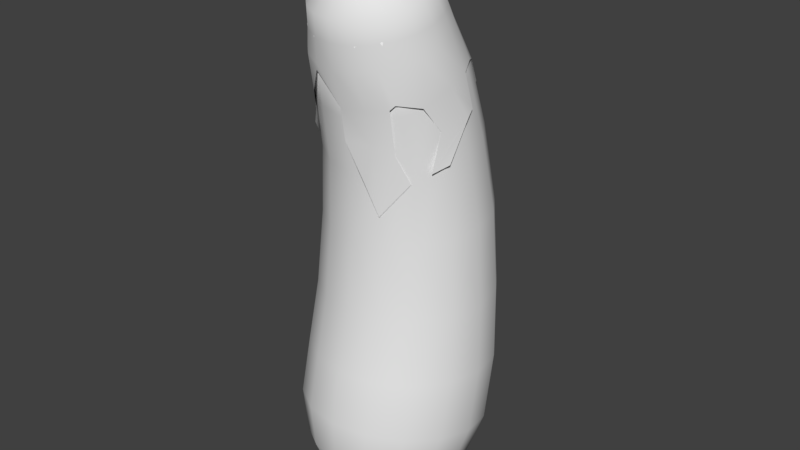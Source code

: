 # Source: eggplant.blend  (saved by Blender 2.78.0; exported with 4.5.12 LTS)
import bpy
from mathutils import Matrix  # noqa: F401  (used for matrix-valued properties, if any)

bpy.ops.wm.read_factory_settings(use_empty=True)
scene = bpy.context.scene
scene.name = 'Scene'

# ---- collections
col_collection_1 = bpy.data.collections.new('Collection 1'); scene.collection.children.link(col_collection_1)

# ---- world
world_world = bpy.data.worlds.new('World'); scene.world = world_world
world_world.color = (0.05088, 0.05088, 0.05088)
world_world.use_sun_shadow = False
world_world.sun_shadow_jitter_overblur = 0.0
world_world.cycles.sampling_method = 'MANUAL'

# ---- meshes
me_cylinder_001 = bpy.data.meshes.new('Cylinder.001')
me_cylinder_001.from_pydata([(-1.768e-08, 1.565, -1.0), (-7.031e-08, 1.477, 0.4421), (0.5698, 1.452, -1.0), (0.531, 1.372, 0.4342), (1.053, 1.129, -1.0), (0.9812, 1.072, 0.4118), (1.376, 0.6458, -1.0), (1.282, 0.6228, 0.3783), (1.489, 0.07604, -1.0), (1.388, 0.09324, 0.3387), (1.376, -0.4937, -1.0), (1.282, -0.4363, 0.2992), (1.053, -0.9768, -1.0), (0.9812, -0.8852, 0.2657), (0.5698, -1.3, -1.0), (0.531, -1.185, 0.2433), (2.071e-07, -1.413, -1.0), (1.236e-07, -1.291, 0.2354), (-0.5698, -1.3, -1.0), (-0.531, -1.185, 0.2433), (-1.053, -0.9768, -1.0), (-0.9812, -0.8852, 0.2657), (-1.376, -0.4937, -1.0), (-1.282, -0.4363, 0.2992), (-1.489, 0.07604, -1.0), (-1.388, 0.09324, 0.3387), (-1.376, 0.6458, -1.0), (-1.282, 0.6228, 0.3783), (-1.053, 1.129, -1.0), (-0.9812, 1.072, 0.4118), (-0.5698, 1.452, -1.0), (-0.531, 1.372, 0.4342), (1.153e-07, 1.524, -2.262), (0.6047, 1.404, -2.253), (1.117, 1.063, -2.229), (1.46, 0.5513, -2.193), (1.58, -0.0519, -2.151), (1.46, -0.6551, -2.108), (1.117, -1.166, -2.072), (0.6047, -1.508, -2.048), (3.707e-07, -1.628, -2.04), (-0.6047, -1.508, -2.048), (-1.117, -1.166, -2.072), (-1.46, -0.6551, -2.108), (-1.58, -0.0519, -2.151), (-1.46, 0.5513, -2.193), (-1.117, 1.063, -2.229), (-0.6047, 1.404, -2.253), (-1.543e-08, 0.9153, -4.187), (0.5307, 0.8116, -4.167), (0.9806, 0.5162, -4.111), (1.281, 0.07421, -4.027), (1.387, -0.4472, -3.928), (1.281, -0.9686, -3.829), (0.9806, -1.411, -3.745), (0.5307, -1.706, -3.689), (2.331e-07, -1.81, -3.669), (-0.5307, -1.706, -3.689), (-0.9806, -1.411, -3.745), (-1.281, -0.9686, -3.829), (-1.387, -0.4472, -3.928), (-1.281, 0.07421, -4.027), (-0.9806, 0.5162, -4.111), (-0.5307, 0.8116, -4.167), (-1.466, 0.3241, -3.303), (-1.587, -0.2738, -3.198), (1.122, -1.379, -3.003), (1.466, -0.8717, -3.092), (-1.122, 0.831, -3.392), (0.6071, -1.717, -2.943), (-0.6071, 1.17, -3.452), (3.057e-07, -1.836, -2.922), (0.6071, 1.17, -3.452), (2.455e-08, 1.289, -3.473), (-0.6071, -1.717, -2.943), (1.122, 0.831, -3.392), (-1.122, -1.379, -3.003), (1.466, 0.3241, -3.303), (-1.466, -0.8717, -3.092), (1.587, -0.2738, -3.198), (-4.062e-08, 0.4069, -4.606), (0.3793, 0.3321, -4.597), (0.7009, 0.119, -4.569), (0.9158, -0.2, -4.528), (0.9912, -0.5762, -4.48), (0.9158, -0.9524, -4.432), (0.7009, -1.271, -4.391), (0.3793, -1.484, -4.363), (1.281e-07, -1.559, -4.354), (-0.3793, -1.484, -4.363), (-0.7009, -1.271, -4.391), (-0.9158, -0.9524, -4.432), (-0.9912, -0.5762, -4.48), (-0.9158, -0.2, -4.528), (-0.7009, 0.119, -4.569), (-0.3793, 0.3321, -4.597), (-3.492e-08, -0.2902, -4.946), (0.1964, -0.3278, -4.936), (0.3629, -0.4348, -4.905), (0.4742, -0.5951, -4.86), (0.5132, -0.7841, -4.807), (0.4742, -0.973, -4.753), (0.3629, -1.133, -4.708), (0.1964, -1.24, -4.678), (6.367e-08, -1.278, -4.667), (-0.1964, -1.24, -4.678), (-0.3629, -1.133, -4.708), (-0.4742, -0.973, -4.753), (-0.5132, -0.7841, -4.807), (-0.4742, -0.5951, -4.86), (-0.3629, -0.4348, -4.905), (-0.1964, -0.3278, -4.936), (-7.403e-10, -0.7892, -4.898), (-7.297e-08, 1.196, 1.796), (0.4835, 1.101, 1.779), (0.8934, 0.8312, 1.732), (1.167, 0.4274, 1.662), (1.263, -0.04893, 1.579), (1.167, -0.5252, 1.496), (0.8934, -0.929, 1.425), (0.4835, -1.199, 1.378), (8.504e-08, -1.294, 1.362), (-0.4835, -1.199, 1.378), (-0.8934, -0.929, 1.425), (-1.167, -0.5252, 1.496), (-1.263, -0.04893, 1.579), (-1.167, 0.4274, 1.662), (-0.8934, 0.8312, 1.732), (-0.4835, 1.101, 1.779), (-9.696e-08, 0.8283, 2.927), (0.4516, 0.7419, 2.902), (0.8345, 0.496, 2.832), (1.09, 0.128, 2.726), (1.18, -0.3061, 2.602), (1.09, -0.7402, 2.477), (0.8345, -1.108, 2.371), (0.4516, -1.354, 2.301), (3.207e-08, -1.44, 2.276), (-0.4516, -1.354, 2.301), (-0.8345, -1.108, 2.371), (-1.09, -0.7402, 2.477), (-1.18, -0.3061, 2.602), (-1.09, 0.128, 2.726), (-0.8345, 0.496, 2.832), (-0.4516, 0.7419, 2.902), (-1.059e-07, 0.2145, 4.075), (0.3766, 0.1441, 4.05), (0.6958, -0.0562, 3.976), (0.9092, -0.356, 3.867), (0.9841, -0.7097, 3.737), (0.9092, -1.063, 3.608), (0.6958, -1.363, 3.498), (0.3766, -1.563, 3.425), (-8.335e-09, -1.634, 3.399), (-0.3766, -1.563, 3.425), (-0.6958, -1.363, 3.498), (-0.9092, -1.063, 3.608), (-0.9841, -0.7097, 3.737), (-0.9092, -0.356, 3.867), (-0.6958, -0.0562, 3.976), (-0.3766, 0.1441, 4.05)], [], [(0, 1, 3, 2), (2, 3, 5, 4), (4, 5, 7, 6), (6, 7, 9, 8), (8, 9, 11, 10), (10, 11, 13, 12), (12, 13, 15, 14), (14, 15, 17, 16), (16, 17, 19, 18), (18, 19, 21, 20), (20, 21, 23, 22), (22, 23, 25, 24), (24, 25, 27, 26), (26, 27, 29, 28), (7, 5, 115, 116), (28, 29, 31, 30), (30, 31, 1, 0), (10, 12, 38, 37), (65, 64, 61, 60), (20, 22, 43, 42), (30, 0, 32, 47), (6, 8, 36, 35), (16, 18, 41, 40), (26, 28, 46, 45), (2, 4, 34, 33), (12, 14, 39, 38), (22, 24, 44, 43), (8, 10, 37, 36), (18, 20, 42, 41), (28, 30, 47, 46), (4, 6, 35, 34), (14, 16, 40, 39), (0, 2, 33, 32), (24, 26, 45, 44), (50, 51, 83, 82), (67, 66, 54, 53), (64, 68, 62, 61), (66, 69, 55, 54), (68, 70, 63, 62), (69, 71, 56, 55), (73, 72, 49, 48), (70, 73, 48, 63), (71, 74, 57, 56), (72, 75, 50, 49), (74, 76, 58, 57), (75, 77, 51, 50), (76, 78, 59, 58), (77, 79, 52, 51), (78, 65, 60, 59), (79, 67, 53, 52), (36, 37, 67, 79), (43, 44, 65, 78), (35, 36, 79, 77), (42, 43, 78, 76), (34, 35, 77, 75), (41, 42, 76, 74), (33, 34, 75, 72), (40, 41, 74, 71), (47, 32, 73, 70), (32, 33, 72, 73), (39, 40, 71, 69), (46, 47, 70, 68), (38, 39, 69, 66), (45, 46, 68, 64), (37, 38, 66, 67), (44, 45, 64, 65), (92, 93, 109, 108), (58, 59, 91, 90), (51, 52, 84, 83), (59, 60, 92, 91), (52, 53, 85, 84), (60, 61, 93, 92), (53, 54, 86, 85), (61, 62, 94, 93), (54, 55, 87, 86), (62, 63, 95, 94), (55, 56, 88, 87), (48, 49, 81, 80), (63, 48, 80, 95), (56, 57, 89, 88), (49, 50, 82, 81), (57, 58, 90, 89), (106, 107, 112), (85, 86, 102, 101), (93, 94, 110, 109), (86, 87, 103, 102), (94, 95, 111, 110), (87, 88, 104, 103), (80, 81, 97, 96), (95, 80, 96, 111), (88, 89, 105, 104), (81, 82, 98, 97), (89, 90, 106, 105), (82, 83, 99, 98), (90, 91, 107, 106), (83, 84, 100, 99), (91, 92, 108, 107), (84, 85, 101, 100), (99, 100, 112), (107, 108, 112), (100, 101, 112), (108, 109, 112), (101, 102, 112), (109, 110, 112), (102, 103, 112), (110, 111, 112), (103, 104, 112), (96, 97, 112), (111, 96, 112), (104, 105, 112), (97, 98, 112), (105, 106, 112), (98, 99, 112), (120, 119, 135, 136), (17, 15, 120, 121), (3, 1, 113, 114), (27, 25, 125, 126), (13, 11, 118, 119), (23, 21, 123, 124), (1, 31, 128, 113), (9, 7, 116, 117), (19, 17, 121, 122), (29, 27, 126, 127), (5, 3, 114, 115), (15, 13, 119, 120), (25, 23, 124, 125), (11, 9, 117, 118), (21, 19, 122, 123), (31, 29, 127, 128), (141, 140, 156, 157), (128, 127, 143, 144), (121, 120, 136, 137), (114, 113, 129, 130), (113, 128, 144, 129), (122, 121, 137, 138), (115, 114, 130, 131), (123, 122, 138, 139), (116, 115, 131, 132), (124, 123, 139, 140), (117, 116, 132, 133), (125, 124, 140, 141), (118, 117, 133, 134), (126, 125, 141, 142), (119, 118, 134, 135), (127, 126, 142, 143), (146, 145, 160, 159, 158, 157, 156, 155, 154, 153, 152, 151, 150, 149, 148, 147), (134, 133, 149, 150), (142, 141, 157, 158), (135, 134, 150, 151), (143, 142, 158, 159), (136, 135, 151, 152), (144, 143, 159, 160), (137, 136, 152, 153), (130, 129, 145, 146), (129, 144, 160, 145), (138, 137, 153, 154), (131, 130, 146, 147), (139, 138, 154, 155), (132, 131, 147, 148), (140, 139, 155, 156), (133, 132, 148, 149)])
me_cylinder_001.polygons.foreach_set('use_smooth', [True] * 161)
me_cylinder_001.use_remesh_preserve_volume = False
me_cylinder_001.use_remesh_preserve_attributes = False
me_cylinder_001.use_mirror_vertex_groups = False
me_cylinder_001.update()
me_cylinder = bpy.data.meshes.new('Cylinder')
me_cylinder.from_pydata([(0.07227, 0.2205, 0.3402), (0.07227, 0.62, -0.08845), (0.07227, 1.161, -0.3593), (0.07227, 1.373, -0.7185), (0.07227, 1.528, -1.055), (0.07227, 1.881, -1.643), (0.07227, 1.908, -1.804), (0.1631, 0.2074, 0.3342), (0.2477, 0.5939, -0.09797), (0.3641, 1.116, -0.3704), (0.3885, 1.324, -0.7297), (0.4115, 1.476, -1.068), (0.4869, 1.744, -1.581), (0.5254, 2.012, -2.331), (0.245, 0.1695, 0.3168), (0.406, 0.5181, -0.1256), (0.6273, 0.9856, -0.4029), (0.6737, 1.182, -0.7622), (0.7175, 1.324, -1.103), (0.9017, 1.55, -1.773), (0.9341, 1.643, -2.153), (0.31, 0.1104, 0.2897), (0.5317, 0.4, -0.1686), (0.8362, 0.7829, -0.4534), (0.9001, 0.9617, -0.8128), (0.9604, 1.088, -1.159), (1.066, 1.277, -1.685), (0.07227, -0.01382, 0.3991), (0.3517, 0.036, 0.2556), (0.6123, 0.2513, -0.2228), (0.9703, 0.5275, -0.5171), (1.045, 0.6836, -0.8765), (1.116, 0.7897, -1.229), (1.218, 0.9755, -1.765), (1.281, 1.089, -2.337), (0.3661, -0.04652, 0.2177), (0.6401, 0.08644, -0.2828), (1.017, 0.2444, -0.5876), (1.096, 0.3754, -0.9472), (1.17, 0.4595, -1.307), (1.284, 0.5705, -1.854), (1.342, 0.9021, -2.425), (0.3517, -0.129, 0.1799), (0.6123, -0.07843, -0.3429), (0.9703, -0.0387, -0.6582), (1.045, 0.0672, -1.018), (1.116, 0.1293, -1.384), (1.123, 0.1337, -2.099), (1.214, 0.4307, -2.514), (0.31, -0.2035, 0.1457), (0.5317, -0.2272, -0.3971), (0.8362, -0.2941, -0.7219), (0.9001, -0.2108, -1.082), (0.9604, -0.1686, -1.455), (0.8773, -0.1878, -2.023), (0.245, -0.2626, 0.1186), (0.406, -0.3452, -0.4401), (0.6273, -0.4968, -0.7724), (0.6737, -0.4315, -1.132), (0.7175, -0.4051, -1.51), (0.8134, -0.2366, -2.096), (0.7916, -0.08688, -2.852), (0.1631, -0.3005, 0.1012), (0.2477, -0.421, -0.4677), (0.3641, -0.6269, -0.8049), (0.3885, -0.5732, -1.165), (0.4115, -0.5569, -1.546), (0.495, -0.3909, -2.137), (0.5254, -0.2892, -2.698), (0.07227, -0.3136, 0.09521), (0.07227, -0.4471, -0.4772), (0.07227, -0.6718, -0.816), (0.07227, -0.622, -1.176), (0.07227, -0.6092, -1.558), (0.08037, -0.455, -2.151), (0.07227, -0.3596, -2.712), (-0.01852, -0.3005, 0.1012), (-0.1032, -0.421, -0.4677), (-0.2195, -0.6269, -0.8049), (-0.2439, -0.5732, -1.165), (-0.267, -0.5569, -1.546), (-0.3424, -0.4745, -1.685), (-0.1004, -0.2626, 0.1186), (-0.2615, -0.3452, -0.4401), (-0.4827, -0.4968, -0.7724), (-0.5292, -0.4315, -1.132), (-0.573, -0.4051, -1.51), (-0.5189, -0.3646, -2.067), (-0.6929, -0.1546, -2.451), (-0.1654, -0.2035, 0.1457), (-0.3871, -0.2272, -0.3971), (-0.6916, -0.2941, -0.7219), (-0.7556, -0.2108, -1.082), (-0.8159, -0.1686, -1.455), (-0.8866, -0.03882, -2.011), (-1.043, 0.2739, -2.594), (-0.2071, -0.129, 0.1799), (-0.4678, -0.07843, -0.3429), (-0.8257, -0.0387, -0.6582), (-0.9009, 0.0672, -1.018), (-0.9718, 0.1293, -1.384), (-1.052, 0.279, -1.942), (-1.037, 0.3113, -2.184), (-0.2215, -0.04652, 0.2177), (-0.4956, 0.08644, -0.2828), (-0.872, 0.2444, -0.5876), (-0.951, 0.3754, -0.9472), (-1.026, 0.4595, -1.307), (-1.109, 0.6313, -1.865), (-1.196, 0.6447, -2.425), (-0.2071, 0.036, 0.2556), (-0.4678, 0.2513, -0.2228), (-0.8257, 0.5275, -0.5171), (-0.9009, 0.6836, -0.8765), (-0.9718, 0.7897, -1.229), (-1.052, 0.9836, -1.787), (-1.151, 0.9483, -2.337), (-0.1654, 0.1104, 0.2897), (-0.3871, 0.4, -0.1686), (-0.6916, 0.7829, -0.4534), (-0.7556, 0.9617, -0.8128), (-0.8159, 1.088, -1.159), (-1.032, 1.349, -1.985), (-0.1004, 0.1695, 0.3168), (-0.2615, 0.5181, -0.1256), (-0.4827, 0.9856, -0.4029), (-0.5292, 1.182, -0.7622), (-0.573, 1.324, -1.103), (-0.7164, 1.464, -1.475), (-0.01852, 0.2074, 0.3342), (-0.1032, 0.5939, -0.09797), (-0.2195, 1.116, -0.3704), (-0.2439, 1.324, -0.7297), (-0.267, 1.476, -1.068), (-0.403, 1.61, -1.396), (0.07227, 0.4944, -0.05248), (0.2022, 0.4749, -0.05872), (0.3195, 0.4181, -0.07684), (0.4125, 0.3296, -0.1051), (0.4722, 0.2181, -0.1406), (0.4928, 0.0945, -0.18), (0.4722, -0.02908, -0.2195), (0.4125, -0.1406, -0.255), (0.3195, -0.2291, -0.2833), (0.2022, -0.2859, -0.3014), (0.07227, -0.3054, -0.3076), (-0.05769, -0.2859, -0.3014), (-0.1749, -0.2291, -0.2833), (-0.268, -0.1406, -0.255), (-0.3277, -0.02908, -0.2195), (-0.3483, 0.0945, -0.18), (-0.3277, 0.2181, -0.1406), (-0.268, 0.3296, -0.1051), (-0.1749, 0.4181, -0.07684), (-0.05769, 0.4749, -0.05872), (0.07227, 2.06, -2.269), (0.5699, 2.102, -2.743), (1.317, 0.5296, -3.043), (1.183, 0.2735, -3.141), (0.9632, 0.06521, -3.298), (0.5699, -0.2028, -3.851), (0.3724, -0.2787, -3.358), (-0.7037, -0.1709, -2.664), (-1.093, 0.3858, -3.228), (-1.165, 0.7933, -2.546), (-1.145, 1.244, -2.946)], [], [(6, 5, 12, 13), (4, 3, 10, 11), (2, 1, 8, 9), (0, 27, 7), (5, 4, 11, 12), (3, 2, 9, 10), (135, 0, 7, 136), (12, 11, 18, 19), (10, 9, 16, 17), (136, 7, 14, 137), (13, 12, 19, 20), (11, 10, 17, 18), (9, 8, 15, 16), (7, 27, 14), (17, 16, 23, 24), (137, 14, 21, 138), (18, 17, 24, 25), (16, 15, 22, 23), (14, 27, 21), (19, 18, 25, 26), (25, 24, 31, 32), (23, 22, 29, 30), (21, 27, 28), (26, 25, 32, 33), (24, 23, 30, 31), (138, 21, 28, 139), (30, 29, 36, 37), (28, 27, 35), (33, 32, 39, 40), (31, 30, 37, 38), (139, 28, 35, 140), (34, 33, 40, 41), (32, 31, 38, 39), (40, 39, 46, 47), (38, 37, 44, 45), (140, 35, 42, 141), (41, 40, 47, 48), (39, 38, 45, 46), (37, 36, 43, 44), (35, 27, 42), (141, 42, 49, 142), (46, 45, 52, 53), (44, 43, 50, 51), (42, 27, 49), (47, 46, 53, 54), (45, 44, 51, 52), (53, 52, 58, 59), (51, 50, 56, 57), (49, 27, 55), (54, 53, 59, 60), (52, 51, 57, 58), (142, 49, 55, 143), (55, 27, 62), (60, 59, 66, 67), (58, 57, 64, 65), (143, 55, 62, 144), (61, 60, 67, 68), (59, 58, 65, 66), (57, 56, 63, 64), (67, 66, 73, 74), (65, 64, 71, 72), (144, 62, 69, 145), (68, 67, 74, 75), (66, 65, 72, 73), (64, 63, 70, 71), (62, 27, 69), (73, 72, 79, 80), (71, 70, 77, 78), (69, 27, 76), (74, 73, 80, 81), (72, 71, 78, 79), (145, 69, 76, 146), (80, 79, 85, 86), (78, 77, 83, 84), (76, 27, 82), (81, 80, 86, 87), (79, 78, 84, 85), (146, 76, 82, 147), (87, 86, 93, 94), (85, 84, 91, 92), (147, 82, 89, 148), (88, 87, 94, 95), (86, 85, 92, 93), (84, 83, 90, 91), (82, 27, 89), (92, 91, 98, 99), (148, 89, 96, 149), (95, 94, 101, 102), (93, 92, 99, 100), (91, 90, 97, 98), (89, 27, 96), (94, 93, 100, 101), (102, 101, 108, 109), (100, 99, 106, 107), (98, 97, 104, 105), (96, 27, 103), (101, 100, 107, 108), (99, 98, 105, 106), (149, 96, 103, 150), (105, 104, 111, 112), (103, 27, 110), (108, 107, 114, 115), (106, 105, 112, 113), (150, 103, 110, 151), (109, 108, 115, 116), (107, 106, 113, 114), (115, 114, 121, 122), (113, 112, 119, 120), (151, 110, 117, 152), (114, 113, 120, 121), (112, 111, 118, 119), (110, 27, 117), (152, 117, 123, 153), (121, 120, 126, 127), (119, 118, 124, 125), (117, 27, 123), (122, 121, 127, 128), (120, 119, 125, 126), (127, 126, 132, 133), (125, 124, 130, 131), (123, 27, 129), (128, 127, 133, 134), (126, 125, 131, 132), (153, 123, 129, 154), (129, 27, 0), (134, 133, 4, 5), (132, 131, 2, 3), (154, 129, 0, 135), (133, 132, 3, 4), (131, 130, 1, 2), (130, 154, 135, 1), (124, 153, 154, 130), (118, 152, 153, 124), (111, 151, 152, 118), (104, 150, 151, 111), (97, 149, 150, 104), (90, 148, 149, 97), (83, 147, 148, 90), (77, 146, 147, 83), (70, 145, 146, 77), (63, 144, 145, 70), (56, 143, 144, 63), (50, 142, 143, 56), (43, 141, 142, 50), (36, 140, 141, 43), (29, 139, 140, 36), (22, 138, 139, 29), (15, 137, 138, 22), (8, 136, 137, 15), (1, 135, 136, 8), (68, 75, 161, 160), (109, 116, 165, 164), (41, 48, 158, 157), (6, 13, 156, 155), (88, 95, 163, 162), (61, 68, 160, 159)])
me_cylinder.polygons.foreach_set('use_smooth', [True] * 156)
me_cylinder.use_remesh_preserve_volume = False
me_cylinder.use_remesh_preserve_attributes = False
me_cylinder.use_mirror_vertex_groups = False
me_cylinder.update()
arm_armature = bpy.data.armatures.new('Armature')  # bones are not reproduced

# ---- objects
ob_armature = bpy.data.objects.new('Armature', arm_armature)
ob_cylinder_001 = bpy.data.objects.new('Cylinder.001', me_cylinder_001)
ob_cylinder = bpy.data.objects.new('Cylinder', me_cylinder)

# ---- transforms, parenting, visibility, modifiers, constraints
ob_armature.location = (0.09767, 0.6811, 5.113)
ob_armature.rotation_euler = (-2.687e-07, 3.142, 1.175e-14)
ob_armature.hide_viewport = True
ob_armature.show_in_front = True
ob_armature.lineart.crease_threshold = 0.0
ob_cylinder_001.parent = ob_armature
ob_cylinder_001.matrix_parent_inverse = Matrix(((-1.0, -1.155e-14, 3.26e-07, 0.09767), (7.816e-14, 1.0, 2.682e-07, -0.6811), (-3.258e-07, 2.687e-07, -1.0, 5.113), (0.0, 0.0, 0.0, 1.0)))
ob_cylinder_001.location = (0.01533, 0.8276, 7.729)
ob_cylinder_001.rotation_euler = (0.0, -7.471e-06, 0.0)
ob_cylinder_001.scale = (1.547, 1.547, 1.547)
ob_cylinder_001.lineart.crease_threshold = 0.0
_vg = ob_cylinder_001.vertex_groups.new(name='Bone')
for _i, _w in zip([0, 1, 2, 3, 4, 5, 6, 7, 8, 9, 10, 11, 12, 13, 14, 15, 16, 17, 18, 19, 20, 21, 22, 23, 24, 25, 26, 27, 28, 29, 30, 31, 32, 33, 36, 37, 38, 39, 40, 41, 42, 43, 44, 45, 46, 47, 113, 114, 115, 116, 117, 118, 119, 120, 121, 122, 123, 124, 125, 126, 127, 128, 129, 130, 131, 132, 133, 134, 135, 136, 137, 138, 139, 140, 141, 142, 143, 144, 145, 146, 147, 148, 149, 150, 151, 152, 153, 154, 155, 156, 157, 158, 159, 160], [0.1459, 0.8435, 0.1429, 0.8465, 0.1413, 0.8467, 0.1424, 0.8438, 0.1469, 0.838, 0.1548, 0.83, 0.1644, 0.8211, 0.1731, 0.8126, 0.1781, 0.8057, 0.1778, 0.8019, 0.1742, 0.802, 0.1688, 0.8058, 0.163, 0.8126, 0.1577, 0.8211, 0.1533, 0.83, 0.1495, 0.8378, 0.006271, 0.001972, 0.004058, 0.01776, 0.03398, 0.04793, 0.05238, 0.05037, 0.04012, 0.02653, 0.01395, 0.006036, 0.003938, 0.005323, 0.934, 0.9348, 0.9342, 0.9323, 0.9291, 0.925, 0.9207, 0.9167, 0.914, 0.913, 0.914, 0.9167, 0.9205, 0.9247, 0.9287, 0.9319, 0.9539, 0.9541, 0.9536, 0.9523, 0.9505, 0.9483, 0.946, 0.9441, 0.9429, 0.9427, 0.9436, 0.9452, 0.9473, 0.9495, 0.9516, 0.9531, 0.9616, 0.9617, 0.9619, 0.9608, 0.96, 0.9593, 0.959, 0.9577, 0.9573, 0.9574, 0.9583, 0.9583, 0.9591, 0.96, 0.9612, 0.9613]): _vg.add([_i], _w, 'REPLACE')
_vg = ob_cylinder_001.vertex_groups.new(name='Bone.001')
for _i, _w in zip([0, 1, 2, 3, 4, 5, 6, 8, 10, 12, 13, 14, 15, 16, 17, 18, 19, 20, 21, 22, 23, 24, 25, 26, 27, 28, 29, 30, 31, 32, 33, 34, 35, 36, 37, 38, 39, 40, 41, 42, 43, 44, 45, 46, 47, 48, 49, 50, 52, 53, 54, 55, 56, 57, 58, 59, 60, 61, 62, 63, 64, 65, 66, 67, 68, 69, 70, 71, 72, 73, 74, 75, 76, 78, 80, 81, 82, 83, 84, 85, 86, 87, 88, 89, 90, 91, 92, 93, 94, 95, 96, 97, 98, 99, 100, 101, 102, 103, 104, 105, 106, 107, 108, 109, 110, 111, 112, 113, 114, 119, 120, 121, 122, 123, 124, 125, 126, 127, 128, 129, 136, 137, 138, 139, 140, 141, 142, 143, 144, 154, 155, 156, 157, 158], [0.5904, 0.09637, 0.2497, 0.06021, 0.1055, 0.02075, 0.04718, 0.01778, 0.04799, 0.1052, 0.0288, 0.2427, 0.07104, 0.5545, 0.118, 0.6985, 0.1529, 0.7676, 0.1719, 0.8013, 0.1778, 0.8155, 0.1742, 0.8142, 0.1638, 0.7925, 0.1477, 0.7329, 0.1258, 0.6611, 0.259, 0.09351, 0.02375, 0.0071, 0.05365, 0.127, 0.2887, 0.6139, 0.7876, 0.8799, 0.9278, 0.9493, 0.9501, 0.9236, 0.8453, 0.4194, 0.1644, 0.01256, 0.02378, 0.08839, 0.1766, 0.3241, 0.5692, 0.7345, 0.8428, 0.9137, 0.9604, 0.9889, 0.9556, 0.7851, 0.983, 0.9737, 0.1486, 0.06374, 0.9576, 0.3107, 0.8553, 0.6051, 0.2149, 0.6248, 0.7785, 0.05588, 0.8812, 0.9414, 0.4024, 0.2051, 0.09554, 0.06986, 0.09387, 0.1447, 0.221, 0.3281, 0.4713, 0.6421, 0.7551, 0.8318, 0.8819, 0.9014, 0.8538, 0.6933, 0.4292, 0.3335, 0.2709, 0.2416, 0.2409, 0.2639, 0.3083, 0.3732, 0.4564, 0.5545, 0.6277, 0.6744, 0.6936, 0.6826, 0.6367, 0.5516, 0.4256, 0.02718, 0.01073, 0.005726, 0.02588, 0.05014, 0.06033, 0.06628, 0.06783, 0.06577, 0.06109, 0.05462, 0.0439, 0.00297, 0.006892, 0.01567, 0.02301, 0.02733, 0.02824, 0.02607, 0.02164, 0.0158, 0.009393, 0.0009838, 0.001616, 0.002686, 0.0021, 0.0005488]): _vg.add([_i], _w, 'REPLACE')
_vg = ob_cylinder_001.vertex_groups.new(name='Bone.002')
for _i, _w in zip([0, 1, 2, 3, 4, 5, 6, 7, 8, 9, 10, 11, 12, 13, 14, 15, 16, 17, 18, 19, 20, 21, 22, 26, 28, 30, 31, 32, 33, 34, 35, 36, 37, 38, 39, 40, 41, 42, 43, 46, 47, 48, 49, 50, 51, 52, 53, 54, 55, 56, 57, 58, 59, 60, 62, 63, 66, 67, 68, 69, 70, 71, 72, 73, 74, 75, 76, 77, 78, 79, 80, 81, 82, 83, 84, 85, 86, 87, 88, 89, 90, 91, 92, 93, 94, 95, 96, 97, 98, 99, 100, 101, 102, 103, 104, 105, 106, 107, 108, 109, 110, 111, 112, 113, 114, 115, 116, 117, 118, 119, 120, 121, 122, 131, 132, 133, 134, 135, 136], [0.2637, 0.0601, 0.6075, 0.09334, 0.7533, 0.118, 0.8091, 0.1341, 0.8192, 0.1438, 0.7962, 0.1468, 0.7304, 0.1395, 0.5842, 0.1164, 0.2675, 0.07633, 0.1237, 0.04024, 0.05819, 0.002284, 0.009814, 0.006238, 0.05418, 0.1176, 0.02291, 0.3108, 0.715, 0.8829, 0.9397, 0.9444, 0.9125, 0.831, 0.6623, 0.3337, 0.162, 0.07501, 0.01785, 0.04883, 0.127, 0.579, 0.8344, 0.9683, 0.9889, 0.9611, 0.9073, 0.8167, 0.6673, 0.4214, 0.2568, 0.1502, 0.08171, 0.02483, 0.03781, 0.2137, 0.8369, 0.9264, 0.02761, 0.6709, 0.14, 0.3748, 0.7806, 0.3698, 0.2027, 0.941, 0.1033, 0.979, 0.04535, 0.9695, 0.5968, 0.7944, 0.904, 0.9295, 0.9048, 0.8529, 0.7756, 0.6677, 0.5241, 0.3536, 0.2414, 0.1657, 0.1166, 0.09794, 0.1457, 0.306, 0.5698, 0.6655, 0.728, 0.7571, 0.7575, 0.7341, 0.6891, 0.624, 0.5406, 0.4426, 0.3698, 0.3235, 0.3047, 0.316, 0.3622, 0.4474, 0.5728, 0.004804, 0.01968, 0.03381, 0.04552, 0.05184, 0.05341, 0.05148, 0.04067, 0.02175, 0.003316, 7.769e-05, 0.00504, 0.008692, 0.01026, 0.009054, 0.004927]): _vg.add([_i], _w, 'REPLACE')
_m = ob_cylinder_001.modifiers.new('Armature', 'ARMATURE')
_m.object = ob_armature
ob_cylinder.parent = ob_armature
ob_cylinder.matrix_parent_inverse = Matrix(((-1.0, -1.155e-14, 3.26e-07, 0.09767), (7.816e-14, 1.0, 2.682e-07, -0.6811), (-3.258e-07, 2.687e-07, -1.0, 5.113), (0.0, 0.0, 0.0, 1.0)))
ob_cylinder.location = (-0.09653, -0.746, 14.83)
ob_cylinder.rotation_euler = (0.0, -7.471e-06, 0.0)
ob_cylinder.scale = (1.547, 1.547, 1.547)
ob_cylinder.lineart.crease_threshold = 0.0
_vg = ob_cylinder.vertex_groups.new(name='Bone')
_vg.add([0, 1, 2, 3, 4, 5, 6, 7, 8, 9, 10, 11, 12, 13, 14, 15, 16, 17, 18, 19, 20, 21, 22, 23, 24, 25, 26, 27, 28, 29, 30, 31, 32, 33, 34, 35, 36, 37, 38, 39, 40, 41, 42, 43, 44, 45, 46, 47, 48, 49, 50, 51, 52, 53, 54, 55, 56, 57, 58, 59, 60, 61, 62, 63, 64, 65, 66, 67, 68, 69, 70, 71, 72, 73, 74, 75, 76, 77, 78, 79, 80, 81, 82, 83, 84, 85, 86, 87, 88, 89, 90, 91, 92, 93, 94, 95, 96, 97, 98, 99, 100, 101, 102, 103, 104, 105, 106, 107, 108, 109, 110, 111, 112, 113, 114, 115, 116, 117, 118, 119, 120, 121, 122, 123, 124, 125, 126, 127, 128, 129, 130, 131, 132, 133, 134, 135, 136, 137, 138, 139, 140, 141, 142, 143, 144, 145, 146, 147, 148, 149, 150, 151, 152, 153, 154, 155, 156, 157, 158, 159, 160, 161, 162, 163, 164, 165], 1.0, 'REPLACE')
_vg = ob_cylinder.vertex_groups.new(name='Bone.001')
_vg = ob_cylinder.vertex_groups.new(name='Bone.002')
_m = ob_cylinder.modifiers.new('Armature', 'ARMATURE')
_m.object = ob_armature

# ---- collection membership
col_collection_1.objects.link(ob_armature)
col_collection_1.objects.link(ob_cylinder_001)
col_collection_1.objects.link(ob_cylinder)

# ---- scene / render settings (as saved in the file)
scene.frame_start = 1; scene.frame_end = 20; scene.frame_set(15)
scene.render.engine = 'BLENDER_EEVEE_NEXT'
scene.render.resolution_percentage = 50
scene.render.dither_intensity = 0.0
scene.cycles.use_denoising = False
scene.cycles.samples = 128
scene.cycles.sampling_pattern = 'TABULATED_SOBOL'
scene.cycles.light_sampling_threshold = 0.0
scene.cycles.use_adaptive_sampling = False
scene.cycles.use_light_tree = False
scene.cycles.blur_glossy = 0.0
scene.cycles.sample_clamp_indirect = 0.0
scene.view_settings.view_transform = 'Standard'
bpy.context.view_layer.update()

# ---- added for rendering (the .blend has no active camera and no usable light): camera, sun
cam_auto = bpy.data.cameras.new('AutoCamera')
cam_auto.lens = 50.0
cam_auto.sensor_width = 36.0
cam_auto.clip_end = 1000.0
ob_auto_camera = bpy.data.objects.new('AutoCamera', cam_auto)
scene.collection.objects.link(ob_auto_camera)
ob_auto_camera.location = (15.7213, -18.2294, 20.3293)
ob_auto_camera.rotation_euler = (1.09748, -7.21219e-08, 0.694738)
scene.camera = ob_auto_camera
light_auto_sun = bpy.data.lights.new('AutoSun', 'SUN')
light_auto_sun.energy = 3.0
light_auto_sun.angle = 0.0523599
ob_auto_sun = bpy.data.objects.new('AutoSun', light_auto_sun)
scene.collection.objects.link(ob_auto_sun)
ob_auto_sun.rotation_euler = (0.872665, 0.174533, 0.523599)
bpy.context.view_layer.update()
